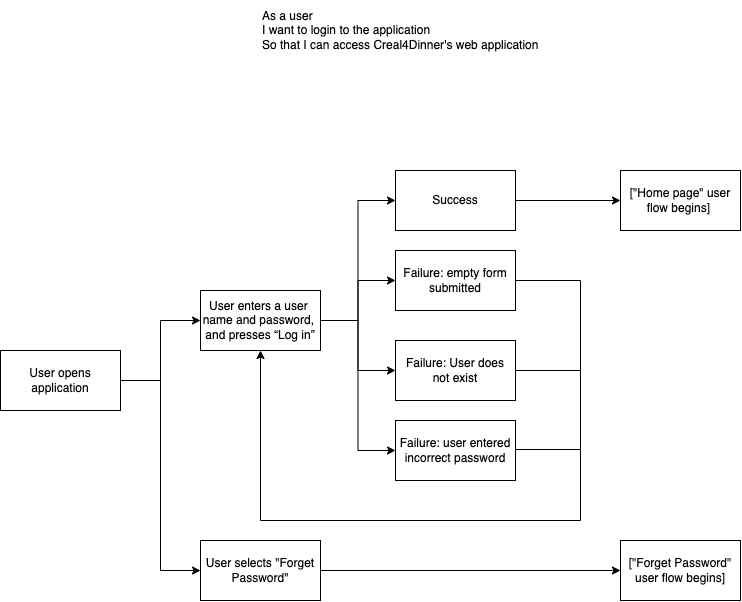

The diagram above was exported from draw.io. Its source (the exported page's mxGraphModel, read from the mxfile embedded in the PNG):
<mxGraphModel dx="1004" dy="656" grid="1" gridSize="10" guides="1" tooltips="1" connect="1" arrows="1" fold="1" page="1" pageScale="1" pageWidth="850" pageHeight="1100" math="0" shadow="0">
  <root>
    <mxCell id="0" />
    <mxCell id="1" parent="0" />
    <mxCell id="jJyAAdTr1DZ5iQOuzpzS-10" value="" style="edgeStyle=orthogonalEdgeStyle;rounded=0;orthogonalLoop=1;jettySize=auto;html=1;" parent="1" source="jJyAAdTr1DZ5iQOuzpzS-1" target="jJyAAdTr1DZ5iQOuzpzS-2" edge="1">
      <mxGeometry relative="1" as="geometry" />
    </mxCell>
    <mxCell id="jJyAAdTr1DZ5iQOuzpzS-11" style="edgeStyle=orthogonalEdgeStyle;rounded=0;orthogonalLoop=1;jettySize=auto;html=1;entryX=0;entryY=0.5;entryDx=0;entryDy=0;" parent="1" source="jJyAAdTr1DZ5iQOuzpzS-1" target="jJyAAdTr1DZ5iQOuzpzS-8" edge="1">
      <mxGeometry relative="1" as="geometry" />
    </mxCell>
    <mxCell id="jJyAAdTr1DZ5iQOuzpzS-1" value="User opens application" style="rounded=0;whiteSpace=wrap;html=1;" parent="1" vertex="1">
      <mxGeometry x="30" y="450" width="120" height="60" as="geometry" />
    </mxCell>
    <mxCell id="jJyAAdTr1DZ5iQOuzpzS-12" style="edgeStyle=orthogonalEdgeStyle;rounded=0;orthogonalLoop=1;jettySize=auto;html=1;entryX=0;entryY=0.5;entryDx=0;entryDy=0;" parent="1" source="jJyAAdTr1DZ5iQOuzpzS-2" target="jJyAAdTr1DZ5iQOuzpzS-3" edge="1">
      <mxGeometry relative="1" as="geometry" />
    </mxCell>
    <mxCell id="jJyAAdTr1DZ5iQOuzpzS-14" style="edgeStyle=orthogonalEdgeStyle;rounded=0;orthogonalLoop=1;jettySize=auto;html=1;entryX=0;entryY=0.5;entryDx=0;entryDy=0;" parent="1" source="jJyAAdTr1DZ5iQOuzpzS-2" target="jJyAAdTr1DZ5iQOuzpzS-4" edge="1">
      <mxGeometry relative="1" as="geometry" />
    </mxCell>
    <mxCell id="jJyAAdTr1DZ5iQOuzpzS-15" style="edgeStyle=orthogonalEdgeStyle;rounded=0;orthogonalLoop=1;jettySize=auto;html=1;entryX=0;entryY=0.5;entryDx=0;entryDy=0;" parent="1" source="jJyAAdTr1DZ5iQOuzpzS-2" target="jJyAAdTr1DZ5iQOuzpzS-5" edge="1">
      <mxGeometry relative="1" as="geometry" />
    </mxCell>
    <mxCell id="jJyAAdTr1DZ5iQOuzpzS-16" style="edgeStyle=orthogonalEdgeStyle;rounded=0;orthogonalLoop=1;jettySize=auto;html=1;entryX=0;entryY=0.5;entryDx=0;entryDy=0;" parent="1" source="jJyAAdTr1DZ5iQOuzpzS-2" target="jJyAAdTr1DZ5iQOuzpzS-6" edge="1">
      <mxGeometry relative="1" as="geometry" />
    </mxCell>
    <mxCell id="jJyAAdTr1DZ5iQOuzpzS-2" value="&lt;div&gt;User enters a user&amp;nbsp;&lt;/div&gt;&lt;div&gt;name and password,&amp;nbsp;&lt;/div&gt;&lt;div&gt;and presses “Log in”&lt;/div&gt;" style="rounded=0;whiteSpace=wrap;html=1;" parent="1" vertex="1">
      <mxGeometry x="230" y="390" width="120" height="60" as="geometry" />
    </mxCell>
    <mxCell id="jJyAAdTr1DZ5iQOuzpzS-17" style="edgeStyle=orthogonalEdgeStyle;rounded=0;orthogonalLoop=1;jettySize=auto;html=1;entryX=0;entryY=0.5;entryDx=0;entryDy=0;" parent="1" source="jJyAAdTr1DZ5iQOuzpzS-3" target="jJyAAdTr1DZ5iQOuzpzS-7" edge="1">
      <mxGeometry relative="1" as="geometry" />
    </mxCell>
    <mxCell id="jJyAAdTr1DZ5iQOuzpzS-3" value="Success" style="rounded=0;whiteSpace=wrap;html=1;" parent="1" vertex="1">
      <mxGeometry x="425" y="270" width="120" height="60" as="geometry" />
    </mxCell>
    <mxCell id="jJyAAdTr1DZ5iQOuzpzS-19" style="edgeStyle=orthogonalEdgeStyle;rounded=0;orthogonalLoop=1;jettySize=auto;html=1;entryX=0.5;entryY=1;entryDx=0;entryDy=0;" parent="1" source="jJyAAdTr1DZ5iQOuzpzS-4" target="jJyAAdTr1DZ5iQOuzpzS-2" edge="1">
      <mxGeometry relative="1" as="geometry">
        <mxPoint x="580" y="620" as="targetPoint" />
        <Array as="points">
          <mxPoint x="610" y="380" />
          <mxPoint x="610" y="620" />
          <mxPoint x="290" y="620" />
        </Array>
      </mxGeometry>
    </mxCell>
    <mxCell id="jJyAAdTr1DZ5iQOuzpzS-4" value="Failure: empty form submitted" style="rounded=0;whiteSpace=wrap;html=1;" parent="1" vertex="1">
      <mxGeometry x="425" y="350" width="120" height="60" as="geometry" />
    </mxCell>
    <mxCell id="jJyAAdTr1DZ5iQOuzpzS-5" value="Failure: User does not exist" style="rounded=0;whiteSpace=wrap;html=1;" parent="1" vertex="1">
      <mxGeometry x="425" y="440" width="120" height="60" as="geometry" />
    </mxCell>
    <mxCell id="jJyAAdTr1DZ5iQOuzpzS-6" value="Failure: user entered incorrect password" style="rounded=0;whiteSpace=wrap;html=1;" parent="1" vertex="1">
      <mxGeometry x="425" y="520" width="120" height="60" as="geometry" />
    </mxCell>
    <mxCell id="jJyAAdTr1DZ5iQOuzpzS-7" value="[&quot;Home page&quot; user flow begins]&amp;nbsp;" style="rounded=0;whiteSpace=wrap;html=1;" parent="1" vertex="1">
      <mxGeometry x="650" y="270" width="120" height="60" as="geometry" />
    </mxCell>
    <mxCell id="jJyAAdTr1DZ5iQOuzpzS-18" style="edgeStyle=orthogonalEdgeStyle;rounded=0;orthogonalLoop=1;jettySize=auto;html=1;entryX=0;entryY=0.5;entryDx=0;entryDy=0;" parent="1" source="jJyAAdTr1DZ5iQOuzpzS-8" target="jJyAAdTr1DZ5iQOuzpzS-9" edge="1">
      <mxGeometry relative="1" as="geometry" />
    </mxCell>
    <mxCell id="jJyAAdTr1DZ5iQOuzpzS-8" value="&lt;div&gt;User selects &quot;Forget Password&quot;&lt;/div&gt;" style="rounded=0;whiteSpace=wrap;html=1;" parent="1" vertex="1">
      <mxGeometry x="230" y="640" width="120" height="60" as="geometry" />
    </mxCell>
    <mxCell id="jJyAAdTr1DZ5iQOuzpzS-9" value="&lt;div&gt;[&quot;Forget Password&quot; user flow begins]&lt;/div&gt;" style="rounded=0;whiteSpace=wrap;html=1;" parent="1" vertex="1">
      <mxGeometry x="650" y="640" width="120" height="60" as="geometry" />
    </mxCell>
    <mxCell id="jJyAAdTr1DZ5iQOuzpzS-22" value="" style="endArrow=none;html=1;rounded=0;" parent="1" edge="1">
      <mxGeometry width="50" height="50" relative="1" as="geometry">
        <mxPoint x="545" y="470" as="sourcePoint" />
        <mxPoint x="610" y="470" as="targetPoint" />
      </mxGeometry>
    </mxCell>
    <mxCell id="jJyAAdTr1DZ5iQOuzpzS-23" value="" style="endArrow=none;html=1;rounded=0;" parent="1" edge="1">
      <mxGeometry width="50" height="50" relative="1" as="geometry">
        <mxPoint x="545" y="549" as="sourcePoint" />
        <mxPoint x="610" y="549" as="targetPoint" />
      </mxGeometry>
    </mxCell>
    <mxCell id="jJyAAdTr1DZ5iQOuzpzS-24" value="As a user&amp;nbsp;&lt;br&gt;I want to login to the application&lt;br&gt;So that I can access Creal4Dinner's web application" style="rounded=0;whiteSpace=wrap;html=1;align=left;strokeColor=none;" parent="1" vertex="1">
      <mxGeometry x="290" y="100" width="310" height="60" as="geometry" />
    </mxCell>
  </root>
</mxGraphModel>